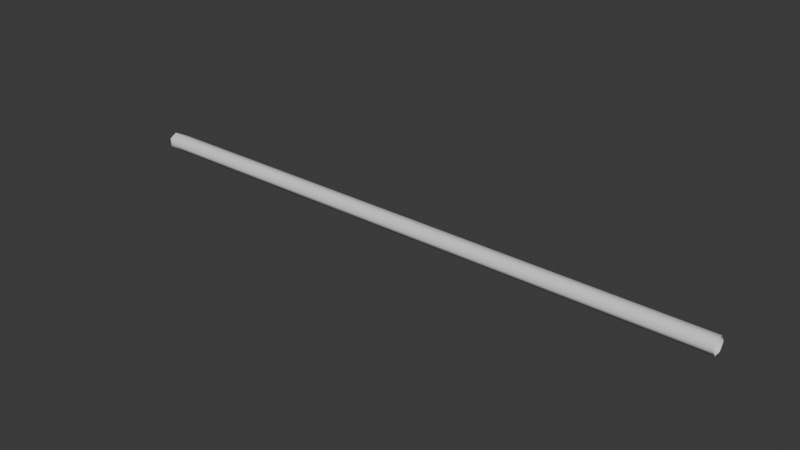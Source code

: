 # Source: Pipe3.blend  (saved by Blender 4.1.24; exported with 4.5.12 LTS)
import bpy
from mathutils import Matrix  # noqa: F401  (used for matrix-valued properties, if any)

bpy.ops.wm.read_factory_settings(use_empty=True)
scene = bpy.context.scene
scene.name = 'Scene'

# ---- collections
col_collection = bpy.data.collections.new('Collection'); scene.collection.children.link(col_collection)

# ---- world
world_world = bpy.data.worlds.new('World'); scene.world = world_world
world_world.use_nodes = True; world_world.node_tree.nodes.clear()
_N = world_world.node_tree.nodes; _L = world_world.node_tree.links
n0 = _N.new('ShaderNodeOutputWorld'); n0.name = 'World Output'; n0.location = (300, 300)
n1 = _N.new('ShaderNodeBackground'); n1.name = 'Background'; n1.location = (10, 300)
n1.inputs[0].default_value = (0.05088, 0.05088, 0.05088, 1.0)
_L.new(n1.outputs[0], n0.inputs[0])
n0.is_active_output = True
world_world.color = (0.05088, 0.05088, 0.05088)
world_world.use_sun_shadow = False
world_world.sun_shadow_jitter_overblur = 0.0

# ---- meshes
me_nurbspath_001 = bpy.data.meshes.new('NurbsPath.001')
me_nurbspath_001.from_pydata([(-4.02, 0.1022, 0.054), (-4.02, 0.008714, 0.108), (-4.02, -0.08482, 0.054), (-4.02, -0.08482, -0.054), (-4.02, 0.008714, -0.108), (-4.02, 0.1022, -0.054), (-3.837, 0.06271, 0.09353), (-3.837, -0.04529, 0.09353), (-3.837, -0.09929, 8.717e-08), (-3.837, -0.04529, -0.09353), (-3.837, 0.06271, -0.09353), (-3.837, 0.1167, -1.028e-07), (-3.473, 0.06271, 0.09353), (-3.473, -0.04529, 0.09353), (-3.473, -0.09929, 8.717e-08), (-3.473, -0.04529, -0.09353), (-3.473, 0.06271, -0.09353), (-3.473, 0.1167, -1.028e-07), (-3.108, 0.06271, 0.09353), (-3.108, -0.04529, 0.09353), (-3.108, -0.09929, 8.717e-08), (-3.108, -0.04529, -0.09353), (-3.108, 0.06271, -0.09353), (-3.108, 0.1167, -1.028e-07), (-2.743, 0.06271, 0.09353), (-2.743, -0.04529, 0.09353), (-2.743, -0.09929, 8.717e-08), (-2.743, -0.04529, -0.09353), (-2.743, 0.06271, -0.09353), (-2.743, 0.1167, -1.028e-07), (-2.378, 0.06271, 0.09353), (-2.378, -0.04529, 0.09353), (-2.378, -0.09929, 8.717e-08), (-2.378, -0.04529, -0.09353), (-2.378, 0.06271, -0.09353), (-2.378, 0.1167, -1.028e-07), (-2.013, 0.06271, 0.09353), (-2.013, -0.04529, 0.09353), (-2.013, -0.09929, 8.717e-08), (-2.013, -0.04529, -0.09353), (-2.013, 0.06271, -0.09353), (-2.013, 0.1167, -1.028e-07), (-1.165, 0.06271, 0.09353), (-1.165, -0.04529, 0.09353), (-1.165, -0.09929, 8.717e-08), (-1.165, -0.04529, -0.09353), (-1.165, 0.06271, -0.09353), (-1.165, 0.1167, -1.028e-07), (-0.1548, 0.06271, 0.09353), (-0.1548, -0.04529, 0.09353), (-0.1548, -0.09929, 8.717e-08), (-0.1548, -0.04529, -0.09353), (-0.1548, 0.06271, -0.09353), (-0.1548, 0.1167, -1.028e-07), (0.855, 0.06271, 0.09353), (0.855, -0.04529, 0.09353), (0.855, -0.09929, 8.717e-08), (0.855, -0.04529, -0.09353), (0.855, 0.06271, -0.09353), (0.855, 0.1167, -1.028e-07), (1.865, 0.06271, 0.09353), (1.865, -0.04529, 0.09353), (1.865, -0.09929, 8.717e-08), (1.865, -0.04529, -0.09353), (1.865, 0.06271, -0.09353), (1.865, 0.1167, -1.028e-07), (2.874, 0.06271, 0.09353), (2.874, -0.04529, 0.09353), (2.874, -0.09929, 8.717e-08), (2.874, -0.04529, -0.09353), (2.874, 0.06271, -0.09353), (2.874, 0.1167, -1.028e-07), (3.884, 0.06271, 0.09353), (3.884, -0.04529, 0.09353), (3.884, -0.09929, 8.717e-08), (3.884, -0.04529, -0.09353), (3.884, 0.06271, -0.09353), (3.884, 0.1167, -1.028e-07)], [], [(27, 26, 20, 21), (21, 20, 14, 15), (23, 18, 24, 29), (39, 38, 32, 33), (9, 10, 16, 15), (6, 1, 7), (10, 11, 17, 16), (76, 70, 71, 77), (12, 13, 19, 18), (33, 32, 26, 27), (45, 44, 38, 39), (16, 17, 23, 22), (7, 8, 14, 13), (15, 14, 8, 9), (13, 14, 20, 19), (7, 2, 8), (9, 4, 10), (18, 19, 25, 24), (19, 20, 26, 25), (10, 5, 11), (51, 50, 44, 45), (15, 16, 22, 21), (24, 25, 31, 30), (25, 26, 32, 31), (22, 23, 29, 28), (57, 56, 50, 51), (21, 22, 28, 27), (29, 24, 30, 35), (30, 31, 37, 36), (31, 32, 38, 37), (28, 29, 35, 34), (63, 62, 56, 57), (27, 28, 34, 33), (35, 30, 36, 41), (36, 37, 43, 42), (37, 38, 44, 43), (34, 35, 41, 40), (69, 68, 62, 63), (33, 34, 40, 39), (41, 36, 42, 47), (42, 43, 49, 48), (43, 44, 50, 49), (40, 41, 47, 46), (75, 74, 68, 69), (39, 40, 46, 45), (47, 42, 48, 53), (48, 49, 55, 54), (49, 50, 56, 55), (46, 47, 53, 52), (45, 46, 52, 51), (53, 48, 54, 59), (54, 55, 61, 60), (55, 56, 62, 61), (52, 53, 59, 58), (51, 52, 58, 57), (59, 54, 60, 65), (60, 61, 67, 66), (61, 62, 68, 67), (58, 59, 65, 64), (57, 58, 64, 63), (65, 60, 66, 71), (72, 66, 67, 73), (73, 67, 68, 74), (64, 65, 71, 70), (63, 64, 70, 69), (77, 71, 66, 72), (8, 3, 9), (75, 69, 70, 76), (17, 12, 18, 23), (11, 0, 6), (11, 6, 12, 17), (6, 7, 13, 12), (0, 1, 6), (1, 2, 7), (2, 3, 8), (3, 4, 9), (4, 5, 10), (11, 5, 0)])
me_nurbspath_001.polygons.foreach_set('use_smooth', [True] * 78)
_uv = me_nurbspath_001.uv_layers.new(name='UVMap')
_uv.uv.foreach_set('vector', [0.08966, 0.1616, 0.076, 0.1616, 0.076, 0.1154, 0.08966, 0.1154, 0.08966, 0.1154, 0.076, 0.1154, 0.076, 0.06927, 0.08966, 0.06927, 0.066, 0.8846, 0.05233, 0.8846, 0.05233, 0.8384, 0.066, 0.8384, 0.08966, 0.2539, 0.076, 0.2539, 0.076, 0.2078, 0.08966, 0.2078, 0.02367, 0.9769, 0.01183, 0.9769, 0.01183, 0.9308, 0.02367, 0.9307, 0.02367, 0.0231, 0.02867, 1.229e-08, 0.0355, 0.02307, 0.01183, 0.9769, 1.968e-08, 0.9769, 1.902e-08, 0.9307, 0.01183, 0.9308, 0.01183, 2.476e-05, 0.01183, 0.1278, 1.895e-09, 0.1277, -1.696e-09, -3.018e-08, 0.02367, 0.06926, 0.0355, 0.06924, 0.0355, 0.1154, 0.02367, 0.1154, 0.08966, 0.2078, 0.076, 0.2078, 0.076, 0.1616, 0.08966, 0.1616, 0.08966, 0.3613, 0.076, 0.3613, 0.076, 0.2539, 0.08966, 0.2539, 0.01183, 0.9308, 1.902e-08, 0.9307, 1.761e-08, 0.8846, 0.01183, 0.8846, 0.0355, 0.02307, 0.04733, 0.0231, 0.04733, 0.06926, 0.0355, 0.06924, 0.08966, 0.06927, 0.076, 0.06927, 0.076, 0.02311, 0.08966, 0.02311, 0.0355, 0.06924, 0.04733, 0.06926, 0.04733, 0.1154, 0.0355, 0.1154, 0.0355, 0.02307, 0.04233, -3.249e-08, 0.04733, 0.0231, 0.02367, 0.9769, 0.01867, 1.0, 0.01183, 0.9769, 0.02367, 0.1154, 0.0355, 0.1154, 0.0355, 0.1616, 0.02367, 0.1616, 0.0355, 0.1154, 0.04733, 0.1154, 0.04733, 0.1616, 0.0355, 0.1616, 0.01183, 0.9769, 0.005001, 1.0, 1.968e-08, 0.9769, 0.08966, 0.489, 0.076, 0.489, 0.076, 0.3613, 0.08966, 0.3613, 0.02367, 0.9307, 0.01183, 0.9308, 0.01183, 0.8846, 0.02367, 0.8846, 0.02367, 0.1616, 0.0355, 0.1616, 0.0355, 0.2077, 0.02367, 0.2078, 0.0355, 0.1616, 0.04733, 0.1616, 0.04733, 0.2078, 0.0355, 0.2077, 0.01183, 0.8846, 1.761e-08, 0.8846, 1.695e-08, 0.8384, 0.01183, 0.8384, 0.08966, 0.6168, 0.076, 0.6168, 0.076, 0.489, 0.08966, 0.489, 0.02367, 0.8846, 0.01183, 0.8846, 0.01183, 0.8384, 0.02367, 0.8384, 0.066, 0.8384, 0.05233, 0.8384, 0.05233, 0.7922, 0.066, 0.7922, 0.02367, 0.2078, 0.0355, 0.2077, 0.0355, 0.2539, 0.02367, 0.2539, 0.0355, 0.2077, 0.04733, 0.2078, 0.04733, 0.2539, 0.0355, 0.2539, 0.01183, 0.8384, 1.695e-08, 0.8384, 1.555e-08, 0.7922, 0.01183, 0.7923, 0.08966, 0.7445, 0.076, 0.7445, 0.076, 0.6168, 0.08966, 0.6168, 0.02367, 0.8384, 0.01183, 0.8384, 0.01183, 0.7923, 0.02367, 0.7922, 0.066, 0.7922, 0.05233, 0.7922, 0.05233, 0.7461, 0.066, 0.7461, 0.02367, 0.2539, 0.0355, 0.2539, 0.0355, 0.3612, 0.02367, 0.3613, 0.0355, 0.2539, 0.04733, 0.2539, 0.04733, 0.3613, 0.0355, 0.3612, 0.01183, 0.7923, 1.555e-08, 0.7922, 1.489e-08, 0.7461, 0.01183, 0.7461, 0.08966, 0.8723, 0.076, 0.8723, 0.076, 0.7445, 0.08966, 0.7445, 0.02367, 0.7922, 0.01183, 0.7923, 0.01183, 0.7461, 0.02367, 0.7461, 0.066, 0.7461, 0.05233, 0.7461, 0.05233, 0.6387, 0.066, 0.6387, 0.02367, 0.3613, 0.0355, 0.3612, 0.0355, 0.489, 0.02367, 0.489, 0.0355, 0.3612, 0.04733, 0.3613, 0.04733, 0.489, 0.0355, 0.489, 0.01183, 0.7461, 1.489e-08, 0.7461, 1.307e-08, 0.6387, 0.01183, 0.6388, 0.08966, 1.0, 0.076, 1.0, 0.076, 0.8723, 0.08966, 0.8723, 0.02367, 0.7461, 0.01183, 0.7461, 0.01183, 0.6388, 0.02367, 0.6387, 0.066, 0.6387, 0.05233, 0.6387, 0.05233, 0.511, 0.066, 0.511, 0.02367, 0.489, 0.0355, 0.489, 0.0355, 0.6167, 0.02367, 0.6168, 0.0355, 0.489, 0.04733, 0.489, 0.04733, 0.6168, 0.0355, 0.6167, 0.01183, 0.6388, 1.307e-08, 0.6387, 9.861e-09, 0.511, 0.01183, 0.511, 0.02367, 0.6387, 0.01183, 0.6388, 0.01183, 0.511, 0.02367, 0.511, 0.066, 0.511, 0.05233, 0.511, 0.05233, 0.3832, 0.066, 0.3832, 0.02367, 0.6168, 0.0355, 0.6167, 0.0355, 0.7445, 0.02367, 0.7445, 0.0355, 0.6167, 0.04733, 0.6168, 0.04733, 0.7445, 0.0355, 0.7445, 0.01183, 0.511, 9.861e-09, 0.511, 7.481e-09, 0.3832, 0.01183, 0.3833, 0.02367, 0.511, 0.01183, 0.511, 0.01183, 0.3833, 0.02367, 0.3832, 0.066, 0.3832, 0.05233, 0.3832, 0.05233, 0.2555, 0.066, 0.2555, 0.02367, 0.7445, 0.0355, 0.7445, 0.0355, 0.8722, 0.02367, 0.8723, 0.0355, 0.7445, 0.04733, 0.7445, 0.04733, 0.8723, 0.0355, 0.8722, 0.01183, 0.3833, 7.481e-09, 0.3832, 4.169e-09, 0.2555, 0.01183, 0.2555, 0.02367, 0.3832, 0.01183, 0.3833, 0.01183, 0.2555, 0.02367, 0.2555, 0.066, 0.2555, 0.05233, 0.2555, 0.05233, 0.1277, 0.066, 0.1277, 0.02367, 1.0, 0.02367, 0.8723, 0.0355, 0.8722, 0.0355, 1.0, 0.0355, 1.0, 0.0355, 0.8722, 0.04733, 0.8723, 0.04733, 1.0, 0.01183, 0.2555, 4.169e-09, 0.2555, 1.895e-09, 0.1277, 0.01183, 0.1278, 0.02367, 0.2555, 0.01183, 0.2555, 0.01183, 0.1278, 0.02367, 0.1277, 0.066, -1.322e-08, 0.066, 0.1277, 0.05233, 0.1277, 0.05233, -4.599e-09, 0.076, 0.02311, 0.08283, 3.93e-05, 0.08966, 0.02311, 0.02367, -3.699e-08, 0.02367, 0.1277, 0.01183, 0.1278, 0.01183, 2.476e-05, 0.066, 0.9307, 0.05233, 0.9307, 0.05233, 0.8846, 0.066, 0.8846, 0.066, 0.9769, 0.05917, 1.0, 0.05233, 0.9769, 0.066, 0.9769, 0.05233, 0.9769, 0.05233, 0.9307, 0.066, 0.9307, 0.02367, 0.0231, 0.0355, 0.02307, 0.0355, 0.06924, 0.02367, 0.06926, 0.05917, 1.0, 0.04733, 1.0, 0.05233, 0.9769, 0.02867, 1.229e-08, 0.04233, -3.249e-08, 0.0355, 0.02307, 0.071, -6.596e-08, 0.08283, 3.93e-05, 0.076, 0.02311, 0.08283, 3.93e-05, 0.09467, -6.79e-08, 0.08966, 0.02311, 0.01867, 1.0, 0.005001, 1.0, 0.01183, 0.9769, 0.066, 0.9769, 0.071, 1.0, 0.05917, 1.0])
me_nurbspath_001.auto_texspace = False
me_nurbspath_001.update()

# ---- objects
ob_nurbspath_001 = bpy.data.objects.new('NurbsPath.001', me_nurbspath_001)

# ---- transforms, parenting, visibility, modifiers, constraints
ob_nurbspath_001.location = (0.0, 0.0, 0.0)

# ---- collection membership
col_collection.objects.link(ob_nurbspath_001)

# ---- scene / render settings (as saved in the file)
scene.frame_start = 1; scene.frame_end = 250; scene.frame_set(1)
scene.render.engine = 'BLENDER_EEVEE_NEXT'
scene.cycles.sampling_pattern = 'TABULATED_SOBOL'
scene.eevee.ray_tracing_options.trace_max_roughness = 0.0
bpy.context.view_layer.update()

# ---- added for rendering (the .blend has no active camera and no usable light): camera, sun
cam_auto = bpy.data.cameras.new('AutoCamera')
cam_auto.lens = 50.0
cam_auto.sensor_width = 36.0
cam_auto.clip_end = 1000.0
ob_auto_camera = bpy.data.objects.new('AutoCamera', cam_auto)
scene.collection.objects.link(ob_auto_camera)
ob_auto_camera.location = (7.25061, -8.77343, 5.85477)
ob_auto_camera.rotation_euler = (1.09748, -7.21219e-08, 0.694738)
scene.camera = ob_auto_camera
light_auto_sun = bpy.data.lights.new('AutoSun', 'SUN')
light_auto_sun.energy = 3.0
light_auto_sun.angle = 0.0523599
ob_auto_sun = bpy.data.objects.new('AutoSun', light_auto_sun)
scene.collection.objects.link(ob_auto_sun)
ob_auto_sun.rotation_euler = (0.872665, 0.174533, 0.523599)
bpy.context.view_layer.update()
